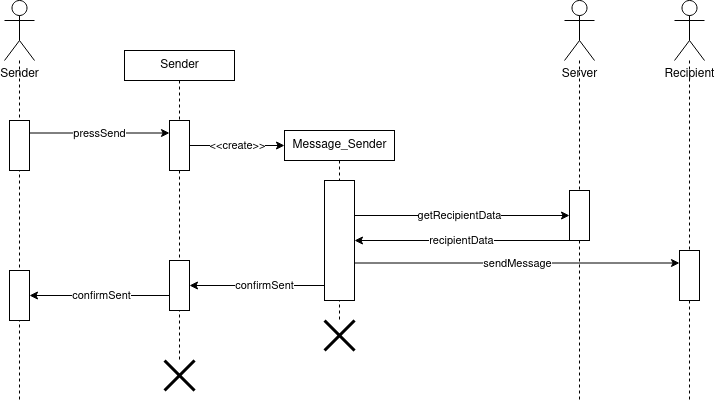

The diagram above was exported from draw.io. Its source (the exported page's mxGraphModel, read from the mxfile embedded in the PNG):
<mxGraphModel dx="1422" dy="766" grid="1" gridSize="10" guides="1" tooltips="1" connect="1" arrows="1" fold="1" page="1" pageScale="1" pageWidth="850" pageHeight="1100" math="0" shadow="0">
  <root>
    <mxCell id="0" />
    <mxCell id="1" parent="0" />
    <mxCell id="5jRzNX7PZxop4S4jZPZC-37" style="edgeStyle=orthogonalEdgeStyle;rounded=0;orthogonalLoop=1;jettySize=auto;html=1;dashed=1;endArrow=none;endFill=0;" edge="1" parent="1" source="5jRzNX7PZxop4S4jZPZC-1">
      <mxGeometry relative="1" as="geometry">
        <mxPoint x="65" y="440" as="targetPoint" />
      </mxGeometry>
    </mxCell>
    <mxCell id="5jRzNX7PZxop4S4jZPZC-1" value="Sender" style="shape=umlActor;verticalLabelPosition=bottom;verticalAlign=top;html=1;outlineConnect=0;" vertex="1" parent="1">
      <mxGeometry x="50" y="40" width="30" height="60" as="geometry" />
    </mxCell>
    <mxCell id="5jRzNX7PZxop4S4jZPZC-38" style="edgeStyle=orthogonalEdgeStyle;rounded=0;orthogonalLoop=1;jettySize=auto;html=1;dashed=1;endArrow=none;endFill=0;" edge="1" parent="1" source="5jRzNX7PZxop4S4jZPZC-2">
      <mxGeometry relative="1" as="geometry">
        <mxPoint x="625" y="440" as="targetPoint" />
      </mxGeometry>
    </mxCell>
    <mxCell id="5jRzNX7PZxop4S4jZPZC-2" value="Server" style="shape=umlActor;verticalLabelPosition=bottom;verticalAlign=top;html=1;outlineConnect=0;" vertex="1" parent="1">
      <mxGeometry x="610" y="40" width="30" height="60" as="geometry" />
    </mxCell>
    <mxCell id="5jRzNX7PZxop4S4jZPZC-39" style="edgeStyle=orthogonalEdgeStyle;rounded=0;orthogonalLoop=1;jettySize=auto;html=1;dashed=1;endArrow=none;endFill=0;" edge="1" parent="1" source="5jRzNX7PZxop4S4jZPZC-3">
      <mxGeometry relative="1" as="geometry">
        <mxPoint x="735" y="440" as="targetPoint" />
      </mxGeometry>
    </mxCell>
    <mxCell id="5jRzNX7PZxop4S4jZPZC-3" value="Recipient" style="shape=umlActor;verticalLabelPosition=bottom;verticalAlign=top;html=1;outlineConnect=0;" vertex="1" parent="1">
      <mxGeometry x="720" y="40" width="30" height="60" as="geometry" />
    </mxCell>
    <mxCell id="5jRzNX7PZxop4S4jZPZC-8" value="pressSend" style="edgeStyle=orthogonalEdgeStyle;rounded=0;orthogonalLoop=1;jettySize=auto;html=1;exitX=1;exitY=0.25;exitDx=0;exitDy=0;entryX=0;entryY=0.25;entryDx=0;entryDy=0;" edge="1" parent="1" source="5jRzNX7PZxop4S4jZPZC-5" target="5jRzNX7PZxop4S4jZPZC-7">
      <mxGeometry relative="1" as="geometry" />
    </mxCell>
    <mxCell id="5jRzNX7PZxop4S4jZPZC-5" value="&amp;nbsp;" style="html=1;" vertex="1" parent="1">
      <mxGeometry x="55" y="160" width="20" height="50" as="geometry" />
    </mxCell>
    <mxCell id="5jRzNX7PZxop4S4jZPZC-35" style="edgeStyle=orthogonalEdgeStyle;rounded=0;orthogonalLoop=1;jettySize=auto;html=1;endArrow=none;endFill=0;dashed=1;" edge="1" parent="1" source="5jRzNX7PZxop4S4jZPZC-6">
      <mxGeometry relative="1" as="geometry">
        <mxPoint x="225" y="400" as="targetPoint" />
      </mxGeometry>
    </mxCell>
    <mxCell id="5jRzNX7PZxop4S4jZPZC-6" value="Sender" style="html=1;" vertex="1" parent="1">
      <mxGeometry x="170" y="90" width="110" height="30" as="geometry" />
    </mxCell>
    <mxCell id="5jRzNX7PZxop4S4jZPZC-12" value="&amp;lt;&amp;lt;create&amp;gt;&amp;gt;" style="edgeStyle=orthogonalEdgeStyle;rounded=0;orthogonalLoop=1;jettySize=auto;html=1;exitX=1;exitY=0.5;exitDx=0;exitDy=0;entryX=0;entryY=0.5;entryDx=0;entryDy=0;" edge="1" parent="1" source="5jRzNX7PZxop4S4jZPZC-7" target="5jRzNX7PZxop4S4jZPZC-10">
      <mxGeometry relative="1" as="geometry" />
    </mxCell>
    <mxCell id="5jRzNX7PZxop4S4jZPZC-7" value="&amp;nbsp;" style="html=1;" vertex="1" parent="1">
      <mxGeometry x="215" y="160" width="20" height="50" as="geometry" />
    </mxCell>
    <mxCell id="5jRzNX7PZxop4S4jZPZC-27" style="edgeStyle=orthogonalEdgeStyle;rounded=0;orthogonalLoop=1;jettySize=auto;html=1;dashed=1;endArrow=none;endFill=0;" edge="1" parent="1" source="5jRzNX7PZxop4S4jZPZC-10">
      <mxGeometry relative="1" as="geometry">
        <mxPoint x="385" y="360" as="targetPoint" />
      </mxGeometry>
    </mxCell>
    <mxCell id="5jRzNX7PZxop4S4jZPZC-10" value="Message_Sender" style="html=1;" vertex="1" parent="1">
      <mxGeometry x="330" y="170" width="110" height="30" as="geometry" />
    </mxCell>
    <mxCell id="5jRzNX7PZxop4S4jZPZC-17" value="recipientData" style="edgeStyle=orthogonalEdgeStyle;rounded=0;orthogonalLoop=1;jettySize=auto;html=1;exitX=0;exitY=1;exitDx=0;exitDy=0;" edge="1" parent="1" source="5jRzNX7PZxop4S4jZPZC-13" target="5jRzNX7PZxop4S4jZPZC-14">
      <mxGeometry x="0.0047" relative="1" as="geometry">
        <Array as="points">
          <mxPoint x="500" y="280" />
          <mxPoint x="500" y="280" />
        </Array>
        <mxPoint as="offset" />
      </mxGeometry>
    </mxCell>
    <mxCell id="5jRzNX7PZxop4S4jZPZC-13" value="&amp;nbsp;" style="html=1;" vertex="1" parent="1">
      <mxGeometry x="615" y="230" width="20" height="50" as="geometry" />
    </mxCell>
    <mxCell id="5jRzNX7PZxop4S4jZPZC-16" value="getRecipientData" style="edgeStyle=orthogonalEdgeStyle;rounded=0;orthogonalLoop=1;jettySize=auto;html=1;exitX=1;exitY=0.25;exitDx=0;exitDy=0;entryX=0;entryY=0.5;entryDx=0;entryDy=0;" edge="1" parent="1" source="5jRzNX7PZxop4S4jZPZC-14" target="5jRzNX7PZxop4S4jZPZC-13">
      <mxGeometry relative="1" as="geometry">
        <Array as="points">
          <mxPoint x="400" y="255" />
        </Array>
      </mxGeometry>
    </mxCell>
    <mxCell id="5jRzNX7PZxop4S4jZPZC-20" value="sendMessage" style="edgeStyle=orthogonalEdgeStyle;rounded=0;orthogonalLoop=1;jettySize=auto;html=1;entryX=0;entryY=0.25;entryDx=0;entryDy=0;" edge="1" parent="1" source="5jRzNX7PZxop4S4jZPZC-14" target="5jRzNX7PZxop4S4jZPZC-19">
      <mxGeometry relative="1" as="geometry">
        <Array as="points">
          <mxPoint x="563" y="303" />
        </Array>
      </mxGeometry>
    </mxCell>
    <mxCell id="5jRzNX7PZxop4S4jZPZC-33" value="confirmSent" style="edgeStyle=orthogonalEdgeStyle;rounded=0;orthogonalLoop=1;jettySize=auto;html=1;exitX=0;exitY=0.75;exitDx=0;exitDy=0;entryX=1;entryY=0.5;entryDx=0;entryDy=0;endArrow=classic;endFill=1;" edge="1" parent="1" source="5jRzNX7PZxop4S4jZPZC-14" target="5jRzNX7PZxop4S4jZPZC-29">
      <mxGeometry relative="1" as="geometry">
        <Array as="points">
          <mxPoint x="370" y="325" />
        </Array>
      </mxGeometry>
    </mxCell>
    <mxCell id="5jRzNX7PZxop4S4jZPZC-14" value="" style="html=1;" vertex="1" parent="1">
      <mxGeometry x="370" y="220" width="30" height="120" as="geometry" />
    </mxCell>
    <mxCell id="5jRzNX7PZxop4S4jZPZC-19" value="&amp;nbsp;" style="html=1;" vertex="1" parent="1">
      <mxGeometry x="725" y="290" width="20" height="50" as="geometry" />
    </mxCell>
    <mxCell id="5jRzNX7PZxop4S4jZPZC-28" value="" style="shape=umlDestroy;whiteSpace=wrap;html=1;strokeWidth=3;" vertex="1" parent="1">
      <mxGeometry x="370" y="360" width="30" height="30" as="geometry" />
    </mxCell>
    <mxCell id="5jRzNX7PZxop4S4jZPZC-34" value="confirmSent" style="edgeStyle=orthogonalEdgeStyle;rounded=0;orthogonalLoop=1;jettySize=auto;html=1;exitX=0;exitY=0.75;exitDx=0;exitDy=0;entryX=1;entryY=0.5;entryDx=0;entryDy=0;endArrow=classic;endFill=1;" edge="1" parent="1" source="5jRzNX7PZxop4S4jZPZC-29" target="5jRzNX7PZxop4S4jZPZC-23">
      <mxGeometry relative="1" as="geometry">
        <Array as="points">
          <mxPoint x="215" y="335" />
        </Array>
      </mxGeometry>
    </mxCell>
    <mxCell id="5jRzNX7PZxop4S4jZPZC-29" value="&amp;nbsp;" style="html=1;" vertex="1" parent="1">
      <mxGeometry x="215" y="300" width="20" height="50" as="geometry" />
    </mxCell>
    <mxCell id="5jRzNX7PZxop4S4jZPZC-23" value="&amp;nbsp;" style="html=1;" vertex="1" parent="1">
      <mxGeometry x="55" y="310" width="20" height="50" as="geometry" />
    </mxCell>
    <mxCell id="5jRzNX7PZxop4S4jZPZC-36" value="" style="shape=umlDestroy;whiteSpace=wrap;html=1;strokeWidth=3;" vertex="1" parent="1">
      <mxGeometry x="210" y="400" width="30" height="30" as="geometry" />
    </mxCell>
  </root>
</mxGraphModel>